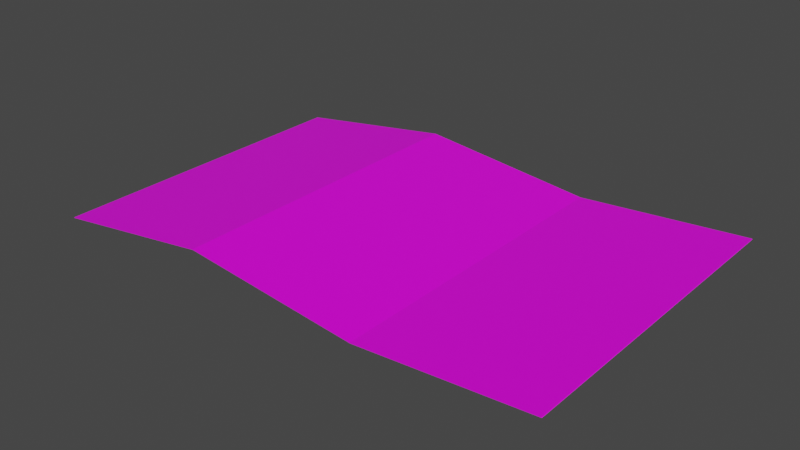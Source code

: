 # Source: MapMesh.blend  (saved by Blender 2.90.8; exported with 4.5.12 LTS)
import bpy
from mathutils import Matrix  # noqa: F401  (used for matrix-valued properties, if any)

bpy.ops.wm.read_factory_settings(use_empty=True)
scene = bpy.context.scene
scene.name = 'Scene'

# ---- collections
col_collection = bpy.data.collections.new('Collection'); scene.collection.children.link(col_collection)

# ---- images (referenced by path relative to the original .blend; pixels are not part of the script)
import os
ASSET_DIR = os.environ.get("B2B_ASSET_DIR", "")  # directory of the original .blend (textures are referenced by path, not embedded)
HERE = os.path.dirname(os.path.abspath(__file__))  # packed textures are extracted next to this script under _unpacked/

def load_image(name, relpath, width, height, colorspace="sRGB"):
    """Load a texture the original file referenced (path relative to the .blend, or extracted next to this script)."""
    p = next((c for c in (os.path.join(HERE, relpath), os.path.join(ASSET_DIR, relpath)) if relpath and os.path.exists(c)), "")
    if p:
        img = bpy.data.images.load(p, check_existing=True)
        img.name = name
    else:  # same state as the original file: an image datablock whose file is absent (Cycles renders it pink)
        img = bpy.data.images.new(name, width, height)
        img.source = "FILE"
        img.filepath = "//" + (relpath or name)
    img.colorspace_settings.name = colorspace
    return img
img_map_png = load_image('map.png', 'map.png', 1024, 1024, 'sRGB')
img_brown_photo_travel_sales_product_trifold_brochure__1__png = load_image('Brown Photo Travel Sales_Product Trifold Brochure (1).png', 'Brown Photo Travel Sales_Product Trifold Brochure (1).png', 1024, 1024, 'sRGB')

# ---- materials (node trees are filled in below, after node groups)
mat_material = bpy.data.materials.new('Material')
mat_material.alpha_threshold = 0.0
mat_material.use_transparent_shadow = False
mat_material.line_color = (0.0, 0.0, 0.0, 1.0)
mat_material_001 = bpy.data.materials.new('Material.001')
mat_material_001.use_transparent_shadow = False

# ---- material node trees
mat_material.use_nodes = True; mat_material.node_tree.nodes.clear()
_N = mat_material.node_tree.nodes; _L = mat_material.node_tree.links
n0 = _N.new('ShaderNodeOutputMaterial'); n0.name = 'Material Output'; n0.location = (300, 300)
n1 = _N.new('ShaderNodeBsdfPrincipled'); n1.name = 'Principled BSDF'; n1.location = (10, 300)
n1.distribution = 'GGX'
n1.subsurface_method = 'BURLEY'
n1.inputs[2].default_value = 0.4
n1.inputs[3].default_value = 1.45
n1.inputs[27].default_value = (0.0, 0.0, 0.0, 1.0)
n1.inputs[28].default_value = 1.0
n2 = _N.new('ShaderNodeTexImage'); n2.name = 'Image Texture'; n2.location = (-280, 280)
n2.image = img_map_png
_L.new(n1.outputs[0], n0.inputs[0])
_L.new(n2.outputs[0], n1.inputs[0])
n0.is_active_output = True
mat_material_001.use_nodes = True; mat_material_001.node_tree.nodes.clear()
_N = mat_material_001.node_tree.nodes; _L = mat_material_001.node_tree.links
n0 = _N.new('ShaderNodeBsdfPrincipled'); n0.name = 'Principled BSDF'; n0.location = (10, 300)
n0.distribution = 'GGX'
n0.subsurface_method = 'BURLEY'
n0.inputs[3].default_value = 1.45
n0.inputs[27].default_value = (0.0, 0.0, 0.0, 1.0)
n0.inputs[28].default_value = 1.0
n1 = _N.new('ShaderNodeOutputMaterial'); n1.name = 'Material Output'; n1.location = (300, 300)
n2 = _N.new('ShaderNodeTexImage'); n2.name = 'Image Texture'; n2.location = (-280, 280)
n2.image = img_brown_photo_travel_sales_product_trifold_brochure__1__png
_L.new(n0.outputs[0], n1.inputs[0])
_L.new(n2.outputs[0], n0.inputs[0])
n1.is_active_output = True

# ---- world
world_world = bpy.data.worlds.new('World'); scene.world = world_world
world_world.use_nodes = True; world_world.node_tree.nodes.clear()
_N = world_world.node_tree.nodes; _L = world_world.node_tree.links
n0 = _N.new('ShaderNodeOutputWorld'); n0.name = 'World Output'; n0.location = (300, 300)
n1 = _N.new('ShaderNodeBackground'); n1.name = 'Background'; n1.location = (10, 300)
n1.inputs[0].default_value = (0.05088, 0.05088, 0.05088, 1.0)
_L.new(n1.outputs[0], n0.inputs[0])
n0.is_active_output = True
world_world.color = (0.05088, 0.05088, 0.05088)
world_world.use_sun_shadow = False
world_world.sun_shadow_jitter_overblur = 0.0

# ---- meshes
me_cube = bpy.data.meshes.new('Cube')
me_cube.from_pydata([(0.9943, 1.0, 24.94), (0.9961, 1.0, 23.04), (0.9943, -1.0, 24.94), (0.9961, -1.0, 23.04), (-0.9942, 1.0, -44.43), (-0.9924, 1.0, -46.23), (-0.9942, -1.0, -44.43), (-0.9924, -1.0, -46.23), (0.339, 1.0, -24.94), (-0.3392, 1.0, 44.43), (0.3373, -1.0, -23.04), (-0.3409, -1.0, 46.23), (-0.3392, -1.0, 44.43), (0.339, -1.0, -24.94), (-0.3409, 1.0, 46.23), (0.3373, 1.0, -23.04)], [], [(14, 4, 6, 11), (12, 11, 6, 7), (7, 6, 4, 5), (8, 1, 3, 13), (1, 0, 2, 3), (8, 15, 0, 1), (5, 4, 14, 9), (9, 14, 15, 8), (5, 9, 12, 7), (9, 8, 13, 12), (3, 2, 10, 13), (13, 10, 11, 12), (0, 15, 10, 2), (15, 14, 11, 10)])
me_cube.polygons.foreach_set('material_index', [0, 0, 0, 1, 0, 0, 0, 0, 1, 1, 0, 0, 0, 0])
_uv = me_cube.uv_layers.new(name='UVMap')
_uv.uv.foreach_set('vector', [0.6648, -0.003703, 0.9986, -0.003703, 0.9986, 0.9976, 0.6648, 0.9976, 0.375, 0.9167, 0.625, 0.9167, 0.625, 1.0, 0.375, 1.0, 0.375, 0.0, 0.625, 0.0, 0.625, 0.25, 0.375, 0.25, 0.6682, -0.002969, 1.002, -0.002969, 1.002, 0.9975, 0.6682, 0.9975, 0.375, 0.5, 0.625, 0.5, 0.625, 0.75, 0.375, 0.75, 0.375, 0.4167, 0.625, 0.4167, 0.625, 0.5, 0.375, 0.5, 0.375, 0.25, 0.625, 0.25, 0.625, 0.3333, 0.375, 0.3333, 0.375, 0.3333, 0.625, 0.3333, 0.625, 0.4167, 0.375, 0.4167, 0.001193, -0.002969, 0.3347, -0.002969, 0.3347, 0.9975, 0.001193, 0.9975, 0.3347, -0.002969, 0.6682, -0.002969, 0.6682, 0.9975, 0.3347, 0.9975, 0.375, 0.75, 0.625, 0.75, 0.625, 0.8333, 0.375, 0.8333, 0.375, 0.8333, 0.625, 0.8333, 0.625, 0.9167, 0.375, 0.9167, -0.002753, -0.003703, 0.331, -0.003703, 0.331, 0.9976, -0.002753, 0.9976, 0.331, -0.003703, 0.6648, -0.003703, 0.6648, 0.9976, 0.331, 0.9976])
me_cube.materials.append(mat_material)
me_cube.materials.append(mat_material_001)
me_cube.use_remesh_preserve_volume = False
me_cube.use_remesh_preserve_attributes = False
me_cube.use_mirror_vertex_groups = False
me_cube.update()

# ---- objects
ob_cube = bpy.data.objects.new('Cube', me_cube)

# ---- transforms, parenting, visibility, modifiers, constraints
ob_cube.location = (0.0, 0.0, 0.0)
ob_cube.scale = (1.9, 1.2, 0.002)
ob_cube.lock_rotations_4d = False
ob_cube.empty_display_type = 'ARROWS'
ob_cube.lineart.crease_threshold = 0.0

# ---- collection membership
col_collection.objects.link(ob_cube)

# ---- scene / render settings (as saved in the file)
scene.frame_start = 1; scene.frame_end = 250; scene.frame_set(1)
scene.render.engine = 'BLENDER_EEVEE_NEXT'
scene.cycles.use_denoising = False
scene.cycles.samples = 128
scene.cycles.sampling_pattern = 'TABULATED_SOBOL'
scene.cycles.use_adaptive_sampling = False
scene.cycles.use_light_tree = False
scene.view_settings.view_transform = 'Filmic'
bpy.context.view_layer.update()

# ---- added for rendering (the .blend has no active camera and no usable light): camera, sun
cam_auto = bpy.data.cameras.new('AutoCamera')
cam_auto.lens = 50.0
cam_auto.sensor_width = 36.0
cam_auto.clip_end = 1000.0
ob_auto_camera = bpy.data.objects.new('AutoCamera', cam_auto)
scene.collection.objects.link(ob_auto_camera)
ob_auto_camera.location = (4.14917, -4.97682, 3.31788)
ob_auto_camera.rotation_euler = (1.09748, -7.21219e-08, 0.694738)
scene.camera = ob_auto_camera
light_auto_sun = bpy.data.lights.new('AutoSun', 'SUN')
light_auto_sun.energy = 3.0
light_auto_sun.angle = 0.0523599
ob_auto_sun = bpy.data.objects.new('AutoSun', light_auto_sun)
scene.collection.objects.link(ob_auto_sun)
ob_auto_sun.rotation_euler = (0.872665, 0.174533, 0.523599)
bpy.context.view_layer.update()
